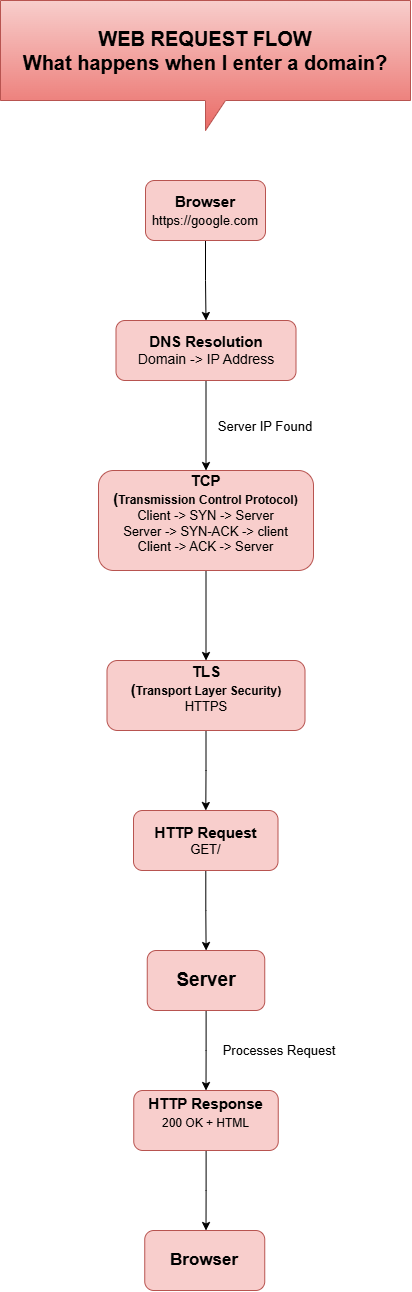

The diagram above was exported from draw.io. Its source (the exported page's mxGraphModel, read from the mxfile embedded in the PNG):
<mxGraphModel dx="860" dy="417" grid="1" gridSize="10" guides="1" tooltips="1" connect="1" arrows="1" fold="1" page="1" pageScale="1" pageWidth="850" pageHeight="1100" math="0" shadow="0">
  <root>
    <mxCell id="0" />
    <mxCell id="1" parent="0" />
    <mxCell id="j06eeshg7Ea9W1o7RXWn-6" edge="1" parent="1" source="j06eeshg7Ea9W1o7RXWn-1" style="edgeStyle=orthogonalEdgeStyle;rounded=0;orthogonalLoop=1;jettySize=auto;html=1;" target="j06eeshg7Ea9W1o7RXWn-4" value="">
      <mxGeometry relative="1" as="geometry" />
    </mxCell>
    <mxCell id="j06eeshg7Ea9W1o7RXWn-1" parent="1" style="rounded=1;whiteSpace=wrap;html=1;fillColor=#f8cecc;strokeColor=#b85450;" value="&lt;b&gt;&lt;font style=&quot;font-size: 15px;&quot;&gt;Browser&lt;/font&gt;&lt;/b&gt;&lt;div&gt;&lt;font style=&quot;font-size: 13px;&quot;&gt;https://google.com&lt;/font&gt;&lt;b&gt;&lt;font style=&quot;font-size: 15px;&quot;&gt;&lt;/font&gt;&lt;/b&gt;&lt;/div&gt;" vertex="1">
      <mxGeometry height="60" width="120" x="365" y="200" as="geometry" />
    </mxCell>
    <mxCell id="j06eeshg7Ea9W1o7RXWn-3" parent="1" style="shape=callout;whiteSpace=wrap;html=1;perimeter=calloutPerimeter;fillColor=#f8cecc;strokeColor=#b85450;gradientColor=#ea6b66;" value="&lt;b&gt;&lt;font style=&quot;font-size: 20px;&quot;&gt;WEB REQUEST FLOW&lt;/font&gt;&lt;/b&gt;&lt;div&gt;&lt;b&gt;&lt;font style=&quot;font-size: 20px;&quot;&gt;What happens when I enter a domain?&lt;/font&gt;&lt;/b&gt;&lt;/div&gt;" vertex="1">
      <mxGeometry height="130" width="410" x="220" y="20" as="geometry" />
    </mxCell>
    <mxCell id="j06eeshg7Ea9W1o7RXWn-8" edge="1" parent="1" source="j06eeshg7Ea9W1o7RXWn-4" style="edgeStyle=orthogonalEdgeStyle;rounded=0;orthogonalLoop=1;jettySize=auto;html=1;" target="j06eeshg7Ea9W1o7RXWn-7" value="">
      <mxGeometry relative="1" as="geometry" />
    </mxCell>
    <mxCell id="j06eeshg7Ea9W1o7RXWn-4" parent="1" style="whiteSpace=wrap;html=1;fillColor=#f8cecc;strokeColor=#b85450;rounded=1;" value="&lt;div&gt;&lt;font style=&quot;font-size: 15px;&quot;&gt;&lt;b&gt;DNS Resolution&lt;/b&gt;&lt;/font&gt;&lt;/div&gt;&lt;div&gt;&lt;font style=&quot;font-size: 14px;&quot;&gt;Domain -&amp;gt; IP Address&lt;/font&gt;&lt;/div&gt;" vertex="1">
      <mxGeometry height="60" width="180" x="335.5" y="340" as="geometry" />
    </mxCell>
    <mxCell id="j06eeshg7Ea9W1o7RXWn-12" edge="1" parent="1" source="j06eeshg7Ea9W1o7RXWn-7" style="edgeStyle=orthogonalEdgeStyle;rounded=0;orthogonalLoop=1;jettySize=auto;html=1;" target="j06eeshg7Ea9W1o7RXWn-11" value="">
      <mxGeometry relative="1" as="geometry" />
    </mxCell>
    <mxCell id="j06eeshg7Ea9W1o7RXWn-7" parent="1" style="whiteSpace=wrap;html=1;fillColor=#f8cecc;strokeColor=#b85450;rounded=1;align=center;" value="&lt;b&gt;&lt;font style=&quot;font-size: 15px;&quot;&gt;TCP&lt;/font&gt;&lt;/b&gt;&lt;div&gt;&lt;b&gt;&lt;font style=&quot;font-size: 15px;&quot;&gt;(&lt;/font&gt;Transmission Control Protocol)&lt;/b&gt;&lt;div&gt;&lt;font style=&quot;font-size: 13px;&quot;&gt;Client -&amp;gt; SYN -&amp;gt; Server&lt;/font&gt;&lt;/div&gt;&lt;div&gt;&lt;font style=&quot;font-size: 13px;&quot;&gt;Server -&amp;gt;&amp;nbsp;SYN-ACK -&amp;gt; client&lt;/font&gt;&lt;/div&gt;&lt;div&gt;&lt;font style=&quot;font-size: 13px;&quot;&gt;Client -&amp;gt; ACK&amp;nbsp;-&amp;gt; Server&lt;/font&gt;&lt;/div&gt;&lt;div&gt;&lt;br&gt;&lt;/div&gt;&lt;/div&gt;" vertex="1">
      <mxGeometry height="100" width="215" x="318" y="490" as="geometry" />
    </mxCell>
    <mxCell id="j06eeshg7Ea9W1o7RXWn-10" parent="1" style="text;html=1;whiteSpace=wrap;strokeColor=none;fillColor=none;align=center;verticalAlign=middle;rounded=0;" value="&lt;font style=&quot;font-size: 13px;&quot;&gt;Server IP Found&lt;/font&gt;" vertex="1">
      <mxGeometry height="35" width="120" x="425" y="428" as="geometry" />
    </mxCell>
    <mxCell id="j06eeshg7Ea9W1o7RXWn-16" edge="1" parent="1" source="j06eeshg7Ea9W1o7RXWn-11" style="edgeStyle=orthogonalEdgeStyle;rounded=0;orthogonalLoop=1;jettySize=auto;html=1;" target="j06eeshg7Ea9W1o7RXWn-15" value="">
      <mxGeometry relative="1" as="geometry" />
    </mxCell>
    <mxCell id="j06eeshg7Ea9W1o7RXWn-11" parent="1" style="whiteSpace=wrap;html=1;fillColor=#f8cecc;strokeColor=#b85450;rounded=1;align=center;" value="&lt;b&gt;&lt;font style=&quot;font-size: 15px;&quot;&gt;TLS&lt;/font&gt;&lt;/b&gt;&lt;div&gt;&lt;b&gt;&lt;font style=&quot;font-size: 15px;&quot;&gt;(&lt;/font&gt;Transport Layer Security)&lt;/b&gt;&lt;div&gt;&lt;span style=&quot;font-size: 13px;&quot;&gt;HTTPS&lt;/span&gt;&lt;/div&gt;&lt;div&gt;&lt;br&gt;&lt;/div&gt;&lt;/div&gt;" vertex="1">
      <mxGeometry height="70" width="198" x="326.5" y="680" as="geometry" />
    </mxCell>
    <mxCell id="j06eeshg7Ea9W1o7RXWn-19" edge="1" parent="1" source="j06eeshg7Ea9W1o7RXWn-15" style="edgeStyle=orthogonalEdgeStyle;rounded=0;orthogonalLoop=1;jettySize=auto;html=1;" target="j06eeshg7Ea9W1o7RXWn-18" value="">
      <mxGeometry relative="1" as="geometry" />
    </mxCell>
    <mxCell id="j06eeshg7Ea9W1o7RXWn-15" parent="1" style="whiteSpace=wrap;html=1;fillColor=#f8cecc;strokeColor=#b85450;rounded=1;align=center;" value="&lt;font style=&quot;font-size: 15px;&quot;&gt;&lt;b style=&quot;&quot;&gt;HTTP Request&lt;/b&gt;&lt;/font&gt;&lt;div&gt;&lt;font style=&quot;font-size: 13px;&quot;&gt;GET/&lt;/font&gt;&lt;/div&gt;" vertex="1">
      <mxGeometry height="60" width="144.5" x="353" y="830" as="geometry" />
    </mxCell>
    <mxCell id="j06eeshg7Ea9W1o7RXWn-21" edge="1" parent="1" source="j06eeshg7Ea9W1o7RXWn-18" style="edgeStyle=orthogonalEdgeStyle;rounded=0;orthogonalLoop=1;jettySize=auto;html=1;" value="">
      <mxGeometry relative="1" as="geometry">
        <mxPoint x="425.5" y="1110" as="targetPoint" />
      </mxGeometry>
    </mxCell>
    <mxCell id="j06eeshg7Ea9W1o7RXWn-18" parent="1" style="whiteSpace=wrap;html=1;fillColor=#f8cecc;strokeColor=#b85450;rounded=1;align=center;" value="&lt;b style=&quot;&quot;&gt;&lt;font style=&quot;font-size: 19px;&quot;&gt;Server&lt;/font&gt;&lt;/b&gt;" vertex="1">
      <mxGeometry height="60" width="117.5" x="366.75" y="970" as="geometry" />
    </mxCell>
    <mxCell id="j06eeshg7Ea9W1o7RXWn-25" edge="1" parent="1" source="j06eeshg7Ea9W1o7RXWn-22" style="edgeStyle=orthogonalEdgeStyle;rounded=0;orthogonalLoop=1;jettySize=auto;html=1;" value="">
      <mxGeometry relative="1" as="geometry">
        <mxPoint x="425.5" y="1250" as="targetPoint" />
      </mxGeometry>
    </mxCell>
    <mxCell id="j06eeshg7Ea9W1o7RXWn-22" parent="1" style="whiteSpace=wrap;html=1;fillColor=#f8cecc;strokeColor=#b85450;rounded=1;align=center;" value="&lt;font style=&quot;font-size: 15px;&quot;&gt;&lt;b style=&quot;&quot;&gt;HTTP Response&lt;/b&gt;&lt;/font&gt;&lt;div&gt;200 OK + HTML&lt;span style=&quot;font-size: 15px;&quot;&gt;&lt;b&gt;&lt;br&gt;&lt;/b&gt;&lt;/span&gt;&lt;div&gt;&lt;br&gt;&lt;/div&gt;&lt;/div&gt;" vertex="1">
      <mxGeometry height="60" width="144.5" x="353.25" y="1110" as="geometry" />
    </mxCell>
    <mxCell id="j06eeshg7Ea9W1o7RXWn-23" parent="1" style="text;html=1;whiteSpace=wrap;strokeColor=none;fillColor=none;align=center;verticalAlign=middle;rounded=0;" value="&lt;font style=&quot;font-size: 13px;&quot;&gt;Processes Request&lt;/font&gt;" vertex="1">
      <mxGeometry height="30" width="117.5" x="440" y="1055" as="geometry" />
    </mxCell>
    <mxCell id="j06eeshg7Ea9W1o7RXWn-26" parent="1" style="rounded=1;whiteSpace=wrap;html=1;fillColor=#f8cecc;strokeColor=#b85450;" value="&lt;b&gt;&lt;font style=&quot;font-size: 17px;&quot;&gt;Browser&lt;/font&gt;&lt;/b&gt;" vertex="1">
      <mxGeometry height="60" width="120" x="364.25" y="1250" as="geometry" />
    </mxCell>
  </root>
</mxGraphModel>